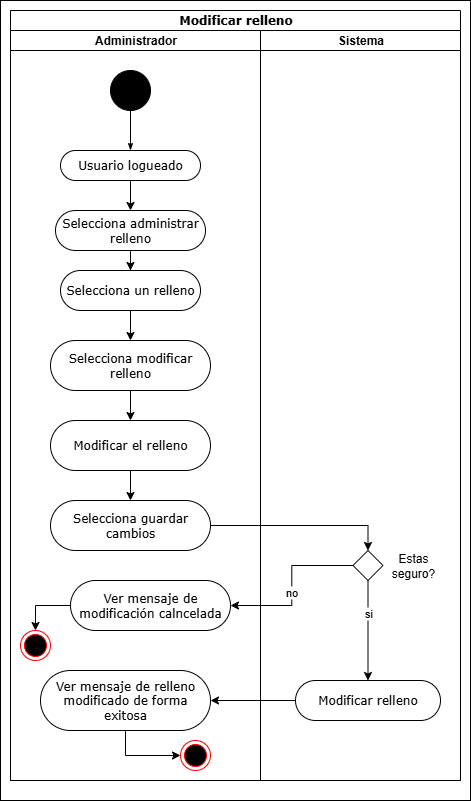

The diagram above was exported from draw.io. Its source (the exported page's mxGraphModel, read from the mxfile embedded in the PNG):
<mxGraphModel dx="1426" dy="785" grid="1" gridSize="10" guides="1" tooltips="1" connect="1" arrows="1" fold="1" page="1" pageScale="1" pageWidth="850" pageHeight="1100" background="none" math="0" shadow="0">
  <root>
    <mxCell id="0" />
    <mxCell id="1" parent="0" />
    <mxCell id="-cfjnvF_bHSGGwkKcoIG-19" value="" style="rounded=0;whiteSpace=wrap;html=1;" vertex="1" parent="1">
      <mxGeometry x="30" y="10" width="470" height="800" as="geometry" />
    </mxCell>
    <mxCell id="1c1d494c118603dd-1" value="Modificar relleno" style="swimlane;html=1;childLayout=stackLayout;startSize=20;rounded=0;shadow=0;comic=0;labelBackgroundColor=none;strokeWidth=1;fontFamily=Verdana;fontSize=12;align=center;" parent="1" vertex="1">
      <mxGeometry x="40" y="20" width="450" height="770" as="geometry" />
    </mxCell>
    <mxCell id="1c1d494c118603dd-2" value="Administrador" style="swimlane;html=1;startSize=20;" parent="1c1d494c118603dd-1" vertex="1">
      <mxGeometry y="20" width="250" height="750" as="geometry" />
    </mxCell>
    <mxCell id="60571a20871a0731-4" value="" style="ellipse;whiteSpace=wrap;html=1;rounded=0;shadow=0;comic=0;labelBackgroundColor=none;strokeWidth=1;fillColor=#000000;fontFamily=Verdana;fontSize=12;align=center;" parent="1c1d494c118603dd-2" vertex="1">
      <mxGeometry x="100" y="40" width="40" height="40" as="geometry" />
    </mxCell>
    <mxCell id="60571a20871a0731-8" value="Usuario logueado" style="rounded=1;whiteSpace=wrap;html=1;shadow=0;comic=0;labelBackgroundColor=none;strokeWidth=1;fontFamily=Verdana;fontSize=12;align=center;arcSize=50;" parent="1c1d494c118603dd-2" vertex="1">
      <mxGeometry x="50" y="120" width="140" height="30" as="geometry" />
    </mxCell>
    <mxCell id="1c1d494c118603dd-27" style="edgeStyle=orthogonalEdgeStyle;rounded=0;html=1;labelBackgroundColor=none;startArrow=none;startFill=0;startSize=5;endArrow=classicThin;endFill=1;endSize=5;jettySize=auto;orthogonalLoop=1;strokeWidth=1;fontFamily=Verdana;fontSize=12" parent="1c1d494c118603dd-2" source="60571a20871a0731-4" target="60571a20871a0731-8" edge="1">
      <mxGeometry relative="1" as="geometry" />
    </mxCell>
    <mxCell id="-cfjnvF_bHSGGwkKcoIG-35" value="Selecciona un relleno" style="rounded=1;whiteSpace=wrap;html=1;shadow=0;comic=0;labelBackgroundColor=none;strokeWidth=1;fontFamily=Verdana;fontSize=12;align=center;arcSize=50;" vertex="1" parent="1c1d494c118603dd-2">
      <mxGeometry x="50" y="240" width="140" height="40" as="geometry" />
    </mxCell>
    <mxCell id="-cfjnvF_bHSGGwkKcoIG-68" style="edgeStyle=orthogonalEdgeStyle;rounded=0;orthogonalLoop=1;jettySize=auto;html=1;entryX=0;entryY=0.5;entryDx=0;entryDy=0;" edge="1" parent="1c1d494c118603dd-2" source="-cfjnvF_bHSGGwkKcoIG-50" target="-cfjnvF_bHSGGwkKcoIG-16">
      <mxGeometry relative="1" as="geometry" />
    </mxCell>
    <mxCell id="-cfjnvF_bHSGGwkKcoIG-50" value="Ver mensaje de relleno modificado de forma exitosa" style="rounded=1;whiteSpace=wrap;html=1;shadow=0;comic=0;labelBackgroundColor=none;strokeWidth=1;fontFamily=Verdana;fontSize=12;align=center;arcSize=50;" vertex="1" parent="1c1d494c118603dd-2">
      <mxGeometry x="30" y="640" width="170" height="60" as="geometry" />
    </mxCell>
    <mxCell id="-cfjnvF_bHSGGwkKcoIG-16" value="" style="ellipse;html=1;shape=endState;fillColor=#000000;strokeColor=#ff0000;" vertex="1" parent="1c1d494c118603dd-2">
      <mxGeometry x="170" y="710" width="30" height="30" as="geometry" />
    </mxCell>
    <mxCell id="-cfjnvF_bHSGGwkKcoIG-114" value="Modificar el relleno" style="rounded=1;whiteSpace=wrap;html=1;shadow=0;comic=0;labelBackgroundColor=none;strokeWidth=1;fontFamily=Verdana;fontSize=12;align=center;arcSize=50;" vertex="1" parent="1c1d494c118603dd-2">
      <mxGeometry x="40" y="390" width="160" height="50" as="geometry" />
    </mxCell>
    <mxCell id="-cfjnvF_bHSGGwkKcoIG-105" value="" style="ellipse;html=1;shape=endState;fillColor=#000000;strokeColor=#ff0000;" vertex="1" parent="1c1d494c118603dd-2">
      <mxGeometry x="10" y="600" width="30" height="30" as="geometry" />
    </mxCell>
    <mxCell id="-cfjnvF_bHSGGwkKcoIG-103" value="Ver mensaje de modificación calncelada" style="rounded=1;whiteSpace=wrap;html=1;shadow=0;comic=0;labelBackgroundColor=none;strokeWidth=1;fontFamily=Verdana;fontSize=12;align=center;arcSize=50;" vertex="1" parent="1c1d494c118603dd-2">
      <mxGeometry x="60" y="550" width="160" height="50" as="geometry" />
    </mxCell>
    <mxCell id="-cfjnvF_bHSGGwkKcoIG-106" style="edgeStyle=orthogonalEdgeStyle;rounded=0;orthogonalLoop=1;jettySize=auto;html=1;entryX=0.5;entryY=0;entryDx=0;entryDy=0;" edge="1" parent="1c1d494c118603dd-2" source="-cfjnvF_bHSGGwkKcoIG-103" target="-cfjnvF_bHSGGwkKcoIG-105">
      <mxGeometry relative="1" as="geometry" />
    </mxCell>
    <mxCell id="1c1d494c118603dd-3" value="Sistema" style="swimlane;html=1;startSize=20;" parent="1c1d494c118603dd-1" vertex="1">
      <mxGeometry x="250" y="20" width="200" height="750" as="geometry" />
    </mxCell>
    <mxCell id="-cfjnvF_bHSGGwkKcoIG-97" value="" style="rhombus;whiteSpace=wrap;html=1;" vertex="1" parent="1c1d494c118603dd-3">
      <mxGeometry x="92.5" y="520" width="30" height="30" as="geometry" />
    </mxCell>
    <mxCell id="-cfjnvF_bHSGGwkKcoIG-99" value="Estas seguro?" style="text;html=1;align=center;verticalAlign=middle;whiteSpace=wrap;rounded=0;" vertex="1" parent="1c1d494c118603dd-3">
      <mxGeometry x="122.5" y="520" width="60" height="30" as="geometry" />
    </mxCell>
    <mxCell id="-cfjnvF_bHSGGwkKcoIG-100" value="Modificar relleno" style="rounded=1;whiteSpace=wrap;html=1;shadow=0;comic=0;labelBackgroundColor=none;strokeWidth=1;fontFamily=Verdana;fontSize=12;align=center;arcSize=50;" vertex="1" parent="1c1d494c118603dd-3">
      <mxGeometry x="35" y="650" width="145" height="40" as="geometry" />
    </mxCell>
    <mxCell id="-cfjnvF_bHSGGwkKcoIG-101" style="edgeStyle=orthogonalEdgeStyle;rounded=0;orthogonalLoop=1;jettySize=auto;html=1;" edge="1" parent="1c1d494c118603dd-3" source="-cfjnvF_bHSGGwkKcoIG-97" target="-cfjnvF_bHSGGwkKcoIG-100">
      <mxGeometry relative="1" as="geometry" />
    </mxCell>
    <mxCell id="-cfjnvF_bHSGGwkKcoIG-108" value="si" style="edgeLabel;html=1;align=center;verticalAlign=middle;resizable=0;points=[];" vertex="1" connectable="0" parent="-cfjnvF_bHSGGwkKcoIG-101">
      <mxGeometry x="-0.36" relative="1" as="geometry">
        <mxPoint as="offset" />
      </mxGeometry>
    </mxCell>
    <mxCell id="-cfjnvF_bHSGGwkKcoIG-102" style="edgeStyle=orthogonalEdgeStyle;rounded=0;orthogonalLoop=1;jettySize=auto;html=1;entryX=1;entryY=0.5;entryDx=0;entryDy=0;" edge="1" parent="1c1d494c118603dd-1" source="-cfjnvF_bHSGGwkKcoIG-100" target="-cfjnvF_bHSGGwkKcoIG-50">
      <mxGeometry relative="1" as="geometry" />
    </mxCell>
    <mxCell id="-cfjnvF_bHSGGwkKcoIG-104" style="edgeStyle=orthogonalEdgeStyle;rounded=0;orthogonalLoop=1;jettySize=auto;html=1;entryX=1;entryY=0.5;entryDx=0;entryDy=0;" edge="1" parent="1c1d494c118603dd-1" source="-cfjnvF_bHSGGwkKcoIG-97" target="-cfjnvF_bHSGGwkKcoIG-103">
      <mxGeometry relative="1" as="geometry" />
    </mxCell>
    <mxCell id="-cfjnvF_bHSGGwkKcoIG-109" value="no" style="edgeLabel;html=1;align=center;verticalAlign=middle;resizable=0;points=[];" vertex="1" connectable="0" parent="-cfjnvF_bHSGGwkKcoIG-104">
      <mxGeometry x="0.08" y="-1" relative="1" as="geometry">
        <mxPoint as="offset" />
      </mxGeometry>
    </mxCell>
    <mxCell id="-cfjnvF_bHSGGwkKcoIG-56" style="edgeStyle=orthogonalEdgeStyle;rounded=0;orthogonalLoop=1;jettySize=auto;html=1;" edge="1" parent="1" source="-cfjnvF_bHSGGwkKcoIG-42" target="-cfjnvF_bHSGGwkKcoIG-35">
      <mxGeometry relative="1" as="geometry" />
    </mxCell>
    <mxCell id="-cfjnvF_bHSGGwkKcoIG-42" value="Selecciona administrar relleno" style="rounded=1;whiteSpace=wrap;html=1;shadow=0;comic=0;labelBackgroundColor=none;strokeWidth=1;fontFamily=Verdana;fontSize=12;align=center;arcSize=50;" vertex="1" parent="1">
      <mxGeometry x="85" y="220" width="150" height="40" as="geometry" />
    </mxCell>
    <mxCell id="-cfjnvF_bHSGGwkKcoIG-55" style="edgeStyle=orthogonalEdgeStyle;rounded=0;orthogonalLoop=1;jettySize=auto;html=1;" edge="1" parent="1" source="60571a20871a0731-8" target="-cfjnvF_bHSGGwkKcoIG-42">
      <mxGeometry relative="1" as="geometry" />
    </mxCell>
    <mxCell id="-cfjnvF_bHSGGwkKcoIG-115" style="edgeStyle=orthogonalEdgeStyle;rounded=0;orthogonalLoop=1;jettySize=auto;html=1;" edge="1" parent="1" source="-cfjnvF_bHSGGwkKcoIG-85" target="-cfjnvF_bHSGGwkKcoIG-114">
      <mxGeometry relative="1" as="geometry" />
    </mxCell>
    <mxCell id="-cfjnvF_bHSGGwkKcoIG-85" value="Selecciona modificar relleno" style="rounded=1;whiteSpace=wrap;html=1;shadow=0;comic=0;labelBackgroundColor=none;strokeWidth=1;fontFamily=Verdana;fontSize=12;align=center;arcSize=50;" vertex="1" parent="1">
      <mxGeometry x="80" y="350" width="160" height="50" as="geometry" />
    </mxCell>
    <mxCell id="-cfjnvF_bHSGGwkKcoIG-87" style="edgeStyle=orthogonalEdgeStyle;rounded=0;orthogonalLoop=1;jettySize=auto;html=1;entryX=0.5;entryY=0;entryDx=0;entryDy=0;" edge="1" parent="1" source="-cfjnvF_bHSGGwkKcoIG-35" target="-cfjnvF_bHSGGwkKcoIG-85">
      <mxGeometry relative="1" as="geometry" />
    </mxCell>
    <mxCell id="-cfjnvF_bHSGGwkKcoIG-118" style="edgeStyle=orthogonalEdgeStyle;rounded=0;orthogonalLoop=1;jettySize=auto;html=1;entryX=0.5;entryY=0;entryDx=0;entryDy=0;" edge="1" parent="1" source="-cfjnvF_bHSGGwkKcoIG-116" target="-cfjnvF_bHSGGwkKcoIG-97">
      <mxGeometry relative="1" as="geometry" />
    </mxCell>
    <mxCell id="-cfjnvF_bHSGGwkKcoIG-116" value="Selecciona guardar cambios" style="rounded=1;whiteSpace=wrap;html=1;shadow=0;comic=0;labelBackgroundColor=none;strokeWidth=1;fontFamily=Verdana;fontSize=12;align=center;arcSize=50;" vertex="1" parent="1">
      <mxGeometry x="80" y="510" width="160" height="50" as="geometry" />
    </mxCell>
    <mxCell id="-cfjnvF_bHSGGwkKcoIG-117" style="edgeStyle=orthogonalEdgeStyle;rounded=0;orthogonalLoop=1;jettySize=auto;html=1;entryX=0.5;entryY=0;entryDx=0;entryDy=0;" edge="1" parent="1" source="-cfjnvF_bHSGGwkKcoIG-114" target="-cfjnvF_bHSGGwkKcoIG-116">
      <mxGeometry relative="1" as="geometry" />
    </mxCell>
  </root>
</mxGraphModel>